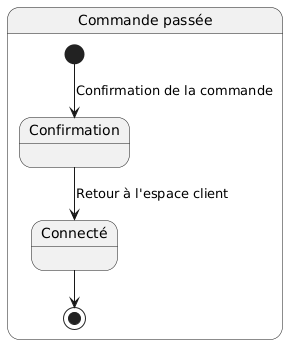

The diagram above was rendered by PlantUML. Its source (embedded in the PNG):
@startuml
state "Commande passée" as CommandePassee {
    [*] --> Confirmation : Confirmation de la commande
    Confirmation --> Connecté : Retour à l'espace client
    Connecté --> [*]
}
@enduml